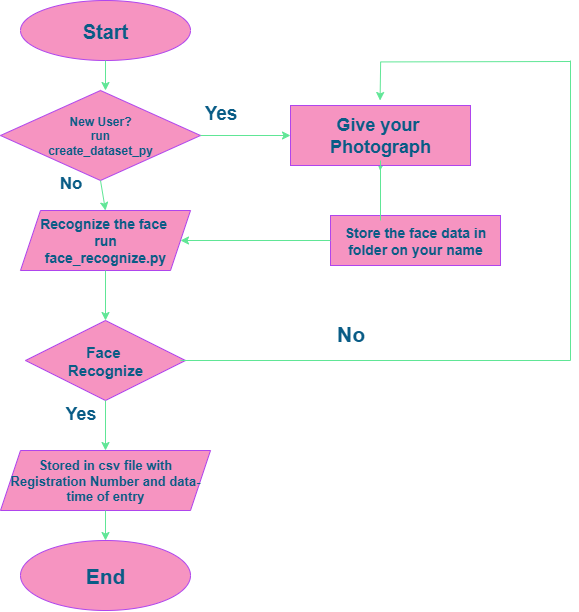

The diagram above was exported from draw.io. Its source (the exported page's mxGraphModel, read from the mxfile embedded in the PNG):
<mxGraphModel dx="1477" dy="814" grid="1" gridSize="10" guides="1" tooltips="1" connect="1" arrows="1" fold="1" page="1" pageScale="1" pageWidth="850" pageHeight="1100" math="0" shadow="0">
  <root>
    <mxCell id="0" />
    <mxCell id="1" parent="0" />
    <mxCell id="3JvTwLMuniv-RPhZKNNw-1" value="&lt;b&gt;&lt;font style=&quot;font-size: 20px;&quot;&gt;Start&lt;/font&gt;&lt;/b&gt;" style="ellipse;whiteSpace=wrap;html=1;labelBackgroundColor=none;fillColor=#F694C1;strokeColor=#AF45ED;fontColor=#095C86;" vertex="1" parent="1">
      <mxGeometry x="200" y="20" width="170" height="60" as="geometry" />
    </mxCell>
    <mxCell id="3JvTwLMuniv-RPhZKNNw-2" value="&lt;b&gt;&lt;font&gt;New User?&lt;/font&gt;&lt;/b&gt;&lt;div&gt;&lt;b&gt;&lt;font&gt;run&lt;/font&gt;&lt;/b&gt;&lt;/div&gt;&lt;div&gt;&lt;b&gt;&lt;font&gt;create_dataset_py&lt;/font&gt;&lt;/b&gt;&lt;/div&gt;" style="rhombus;whiteSpace=wrap;html=1;labelBackgroundColor=none;fillColor=#F694C1;strokeColor=#AF45ED;fontColor=#095C86;" vertex="1" parent="1">
      <mxGeometry x="180" y="110" width="200" height="90" as="geometry" />
    </mxCell>
    <mxCell id="3JvTwLMuniv-RPhZKNNw-3" value="&lt;b&gt;&lt;font style=&quot;font-size: 14px;&quot;&gt;Recognize the face&amp;nbsp;&lt;/font&gt;&lt;/b&gt;&lt;div&gt;&lt;b&gt;&lt;font style=&quot;font-size: 14px;&quot;&gt;run&lt;/font&gt;&lt;/b&gt;&lt;/div&gt;&lt;div&gt;&lt;b&gt;&lt;font style=&quot;font-size: 14px;&quot;&gt;face_recognize.py&lt;/font&gt;&lt;/b&gt;&lt;/div&gt;" style="shape=parallelogram;perimeter=parallelogramPerimeter;whiteSpace=wrap;html=1;fixedSize=1;labelBackgroundColor=none;fillColor=#F694C1;strokeColor=#AF45ED;fontColor=#095C86;" vertex="1" parent="1">
      <mxGeometry x="200" y="230" width="170" height="60" as="geometry" />
    </mxCell>
    <mxCell id="3JvTwLMuniv-RPhZKNNw-4" value="&lt;font style=&quot;font-size: 15px;&quot;&gt;&lt;b&gt;Face&amp;nbsp;&lt;/b&gt;&lt;/font&gt;&lt;div&gt;&lt;font style=&quot;font-size: 15px;&quot;&gt;&lt;b&gt;Recognize&lt;/b&gt;&lt;/font&gt;&lt;/div&gt;" style="rhombus;whiteSpace=wrap;html=1;labelBackgroundColor=none;fillColor=#F694C1;strokeColor=#AF45ED;fontColor=#095C86;" vertex="1" parent="1">
      <mxGeometry x="205" y="340" width="160" height="80" as="geometry" />
    </mxCell>
    <mxCell id="3JvTwLMuniv-RPhZKNNw-5" value="&lt;b&gt;&lt;font style=&quot;font-size: 13px;&quot;&gt;Stored in csv file with Registration Number and data-time of entry&lt;/font&gt;&lt;/b&gt;" style="shape=parallelogram;perimeter=parallelogramPerimeter;whiteSpace=wrap;html=1;fixedSize=1;labelBackgroundColor=none;fillColor=#F694C1;strokeColor=#AF45ED;fontColor=#095C86;" vertex="1" parent="1">
      <mxGeometry x="180" y="470" width="210" height="60" as="geometry" />
    </mxCell>
    <mxCell id="3JvTwLMuniv-RPhZKNNw-6" value="&lt;b&gt;&lt;font style=&quot;font-size: 21px;&quot;&gt;End&lt;/font&gt;&lt;/b&gt;" style="ellipse;whiteSpace=wrap;html=1;labelBackgroundColor=none;fillColor=#F694C1;strokeColor=#AF45ED;fontColor=#095C86;" vertex="1" parent="1">
      <mxGeometry x="200" y="560" width="170" height="70" as="geometry" />
    </mxCell>
    <mxCell id="3JvTwLMuniv-RPhZKNNw-13" style="edgeStyle=orthogonalEdgeStyle;rounded=0;orthogonalLoop=1;jettySize=auto;html=1;labelBackgroundColor=none;fontColor=default;strokeColor=#60E696;" edge="1" parent="1">
      <mxGeometry relative="1" as="geometry">
        <mxPoint x="559.5714285714289" y="120" as="targetPoint" />
        <mxPoint x="750" y="81" as="sourcePoint" />
      </mxGeometry>
    </mxCell>
    <mxCell id="3JvTwLMuniv-RPhZKNNw-24" style="edgeStyle=orthogonalEdgeStyle;rounded=0;orthogonalLoop=1;jettySize=auto;html=1;exitX=0.5;exitY=1;exitDx=0;exitDy=0;labelBackgroundColor=none;fontColor=default;strokeColor=#60E696;" edge="1" parent="1" source="3JvTwLMuniv-RPhZKNNw-7">
      <mxGeometry relative="1" as="geometry">
        <mxPoint x="559.5714285714289" y="190" as="targetPoint" />
      </mxGeometry>
    </mxCell>
    <mxCell id="3JvTwLMuniv-RPhZKNNw-7" value="&lt;b&gt;&lt;font style=&quot;font-size: 18px;&quot;&gt;Give your&amp;nbsp;&lt;/font&gt;&lt;/b&gt;&lt;div&gt;&lt;b&gt;&lt;font style=&quot;font-size: 18px;&quot;&gt;Photograph&lt;/font&gt;&lt;/b&gt;&lt;/div&gt;" style="rounded=0;whiteSpace=wrap;html=1;labelBackgroundColor=none;fillColor=#F694C1;strokeColor=#AF45ED;fontColor=#095C86;" vertex="1" parent="1">
      <mxGeometry x="470" y="125" width="180" height="60" as="geometry" />
    </mxCell>
    <mxCell id="3JvTwLMuniv-RPhZKNNw-8" value="&lt;b&gt;&lt;font style=&quot;font-size: 14px;&quot;&gt;Store the face data in folder on your name&lt;/font&gt;&lt;/b&gt;" style="rounded=0;whiteSpace=wrap;html=1;labelBackgroundColor=none;fillColor=#F694C1;strokeColor=#AF45ED;fontColor=#095C86;" vertex="1" parent="1">
      <mxGeometry x="510" y="235" width="170" height="50" as="geometry" />
    </mxCell>
    <mxCell id="3JvTwLMuniv-RPhZKNNw-10" value="" style="endArrow=classic;html=1;rounded=0;entryX=0;entryY=0.5;entryDx=0;entryDy=0;exitX=1;exitY=0.5;exitDx=0;exitDy=0;labelBackgroundColor=none;fontColor=default;strokeColor=#60E696;" edge="1" parent="1" source="3JvTwLMuniv-RPhZKNNw-2" target="3JvTwLMuniv-RPhZKNNw-7">
      <mxGeometry width="50" height="50" relative="1" as="geometry">
        <mxPoint x="380" y="160" as="sourcePoint" />
        <mxPoint x="430" y="110" as="targetPoint" />
      </mxGeometry>
    </mxCell>
    <mxCell id="3JvTwLMuniv-RPhZKNNw-11" value="" style="endArrow=classic;html=1;rounded=0;entryX=1;entryY=0.5;entryDx=0;entryDy=0;exitX=0;exitY=0.5;exitDx=0;exitDy=0;labelBackgroundColor=none;fontColor=default;strokeColor=#60E696;" edge="1" parent="1" source="3JvTwLMuniv-RPhZKNNw-8" target="3JvTwLMuniv-RPhZKNNw-3">
      <mxGeometry width="50" height="50" relative="1" as="geometry">
        <mxPoint x="360" y="260" as="sourcePoint" />
        <mxPoint x="410" y="210" as="targetPoint" />
      </mxGeometry>
    </mxCell>
    <mxCell id="3JvTwLMuniv-RPhZKNNw-18" value="" style="endArrow=none;html=1;rounded=0;labelBackgroundColor=none;fontColor=default;strokeColor=#60E696;" edge="1" parent="1">
      <mxGeometry width="50" height="50" relative="1" as="geometry">
        <mxPoint x="750" y="380" as="sourcePoint" />
        <mxPoint x="750" y="80" as="targetPoint" />
      </mxGeometry>
    </mxCell>
    <mxCell id="3JvTwLMuniv-RPhZKNNw-19" value="" style="endArrow=none;html=1;rounded=0;labelBackgroundColor=none;fontColor=default;strokeColor=#60E696;" edge="1" parent="1">
      <mxGeometry width="50" height="50" relative="1" as="geometry">
        <mxPoint x="360" y="380" as="sourcePoint" />
        <mxPoint x="750" y="380" as="targetPoint" />
      </mxGeometry>
    </mxCell>
    <mxCell id="3JvTwLMuniv-RPhZKNNw-23" value="" style="endArrow=none;html=1;rounded=0;labelBackgroundColor=none;fontColor=default;strokeColor=#60E696;" edge="1" parent="1">
      <mxGeometry width="50" height="50" relative="1" as="geometry">
        <mxPoint x="560" y="240" as="sourcePoint" />
        <mxPoint x="560" y="180" as="targetPoint" />
      </mxGeometry>
    </mxCell>
    <mxCell id="3JvTwLMuniv-RPhZKNNw-27" value="" style="endArrow=classic;html=1;rounded=0;exitX=0.5;exitY=1;exitDx=0;exitDy=0;labelBackgroundColor=none;fontColor=default;strokeColor=#60E696;" edge="1" parent="1" source="3JvTwLMuniv-RPhZKNNw-1">
      <mxGeometry width="50" height="50" relative="1" as="geometry">
        <mxPoint x="240" y="160" as="sourcePoint" />
        <mxPoint x="285" y="110" as="targetPoint" />
      </mxGeometry>
    </mxCell>
    <mxCell id="3JvTwLMuniv-RPhZKNNw-28" value="" style="endArrow=classic;html=1;rounded=0;exitX=0.5;exitY=1;exitDx=0;exitDy=0;labelBackgroundColor=none;fontColor=default;strokeColor=#60E696;" edge="1" parent="1" source="3JvTwLMuniv-RPhZKNNw-2">
      <mxGeometry width="50" height="50" relative="1" as="geometry">
        <mxPoint x="240" y="280" as="sourcePoint" />
        <mxPoint x="285" y="230" as="targetPoint" />
      </mxGeometry>
    </mxCell>
    <mxCell id="3JvTwLMuniv-RPhZKNNw-29" value="" style="endArrow=classic;html=1;rounded=0;exitX=0.5;exitY=1;exitDx=0;exitDy=0;labelBackgroundColor=none;fontColor=default;strokeColor=#60E696;" edge="1" parent="1" source="3JvTwLMuniv-RPhZKNNw-3">
      <mxGeometry width="50" height="50" relative="1" as="geometry">
        <mxPoint x="240" y="390" as="sourcePoint" />
        <mxPoint x="285" y="340" as="targetPoint" />
      </mxGeometry>
    </mxCell>
    <mxCell id="3JvTwLMuniv-RPhZKNNw-34" value="" style="endArrow=classic;html=1;rounded=0;exitX=0.5;exitY=1;exitDx=0;exitDy=0;labelBackgroundColor=none;fontColor=default;strokeColor=#60E696;" edge="1" parent="1" source="3JvTwLMuniv-RPhZKNNw-4">
      <mxGeometry width="50" height="50" relative="1" as="geometry">
        <mxPoint x="230" y="520" as="sourcePoint" />
        <mxPoint x="285" y="470" as="targetPoint" />
      </mxGeometry>
    </mxCell>
    <mxCell id="3JvTwLMuniv-RPhZKNNw-35" value="" style="endArrow=classic;html=1;rounded=0;exitX=0.5;exitY=1;exitDx=0;exitDy=0;labelBackgroundColor=none;fontColor=default;strokeColor=#60E696;" edge="1" parent="1" source="3JvTwLMuniv-RPhZKNNw-5">
      <mxGeometry width="50" height="50" relative="1" as="geometry">
        <mxPoint x="230" y="610" as="sourcePoint" />
        <mxPoint x="285" y="560" as="targetPoint" />
      </mxGeometry>
    </mxCell>
    <mxCell id="3JvTwLMuniv-RPhZKNNw-37" value="&lt;b&gt;&lt;font style=&quot;font-size: 17px;&quot;&gt;No&lt;/font&gt;&lt;/b&gt;" style="text;html=1;align=center;verticalAlign=middle;resizable=0;points=[];autosize=1;strokeColor=none;fillColor=none;fontColor=#095C86;" vertex="1" parent="1">
      <mxGeometry x="225" y="188" width="50" height="30" as="geometry" />
    </mxCell>
    <mxCell id="3JvTwLMuniv-RPhZKNNw-38" value="&lt;font style=&quot;font-size: 18px;&quot;&gt;&lt;b&gt;Yes&lt;/b&gt;&lt;/font&gt;" style="text;html=1;align=center;verticalAlign=middle;resizable=0;points=[];autosize=1;strokeColor=none;fillColor=none;fontColor=#095C86;" vertex="1" parent="1">
      <mxGeometry x="235" y="413" width="50" height="40" as="geometry" />
    </mxCell>
    <mxCell id="3JvTwLMuniv-RPhZKNNw-39" value="&lt;b&gt;&lt;font style=&quot;font-size: 19px;&quot;&gt;Yes&lt;/font&gt;&lt;/b&gt;" style="text;html=1;align=center;verticalAlign=middle;resizable=0;points=[];autosize=1;strokeColor=none;fillColor=none;fontColor=#095C86;" vertex="1" parent="1">
      <mxGeometry x="370" y="113" width="60" height="40" as="geometry" />
    </mxCell>
    <mxCell id="3JvTwLMuniv-RPhZKNNw-40" value="&lt;font style=&quot;font-size: 21px;&quot;&gt;&lt;b&gt;No&lt;/b&gt;&lt;/font&gt;" style="text;html=1;align=center;verticalAlign=middle;resizable=0;points=[];autosize=1;strokeColor=none;fillColor=none;fontColor=#095C86;" vertex="1" parent="1">
      <mxGeometry x="505" y="333" width="50" height="40" as="geometry" />
    </mxCell>
  </root>
</mxGraphModel>